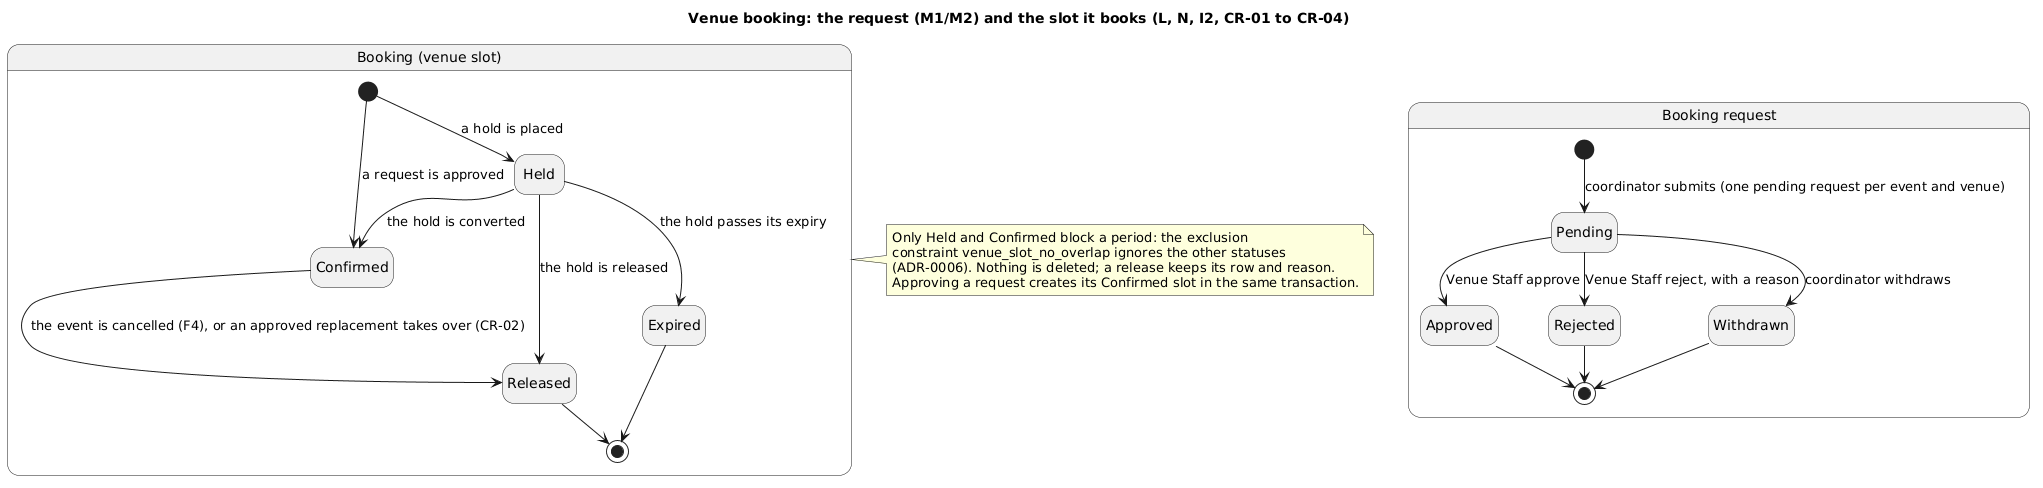

The diagram above was rendered by PlantUML. Its source (embedded in the PNG):
@startuml booking-states
title Venue booking: the request (M1/M2) and the slot it books (L, N, I2, CR-01 to CR-04)
' Hand-written from modules/venue/repo/bookingRequests.ts, bookingDecisions.ts, holds.ts, holdExpiry.ts and eventRelease.ts;
' the status lists are in backend/packages/contracts/src/venueBooking.ts and venueSlots.ts.
hide empty description
skinparam shadowing false

state "Booking request" as request {
  state "Pending" as PENDING
  state "Approved" as APPROVED
  state "Rejected" as REJECTED
  state "Withdrawn" as WITHDRAWN
  [*] --> PENDING : coordinator submits (one pending request per event and venue)
  PENDING --> APPROVED : Venue Staff approve
  PENDING --> REJECTED : Venue Staff reject, with a reason
  PENDING --> WITHDRAWN : coordinator withdraws
  APPROVED --> [*]
  REJECTED --> [*]
  WITHDRAWN --> [*]
}

state "Booking (venue slot)" as slot {
  state "Held" as HELD
  state "Confirmed" as CONFIRMED
  state "Released" as RELEASED
  state "Expired" as EXPIRED
  [*] --> HELD : a hold is placed
  [*] --> CONFIRMED : a request is approved
  HELD --> CONFIRMED : the hold is converted
  HELD --> RELEASED : the hold is released
  HELD --> EXPIRED : the hold passes its expiry
  CONFIRMED --> RELEASED : the event is cancelled (F4), or an approved replacement takes over (CR-02)
  RELEASED --> [*]
  EXPIRED --> [*]
}

note right of slot
  Only Held and Confirmed block a period: the exclusion
  constraint venue_slot_no_overlap ignores the other statuses
  (ADR-0006). Nothing is deleted; a release keeps its row and reason.
  Approving a request creates its Confirmed slot in the same transaction.
end note

@enduml